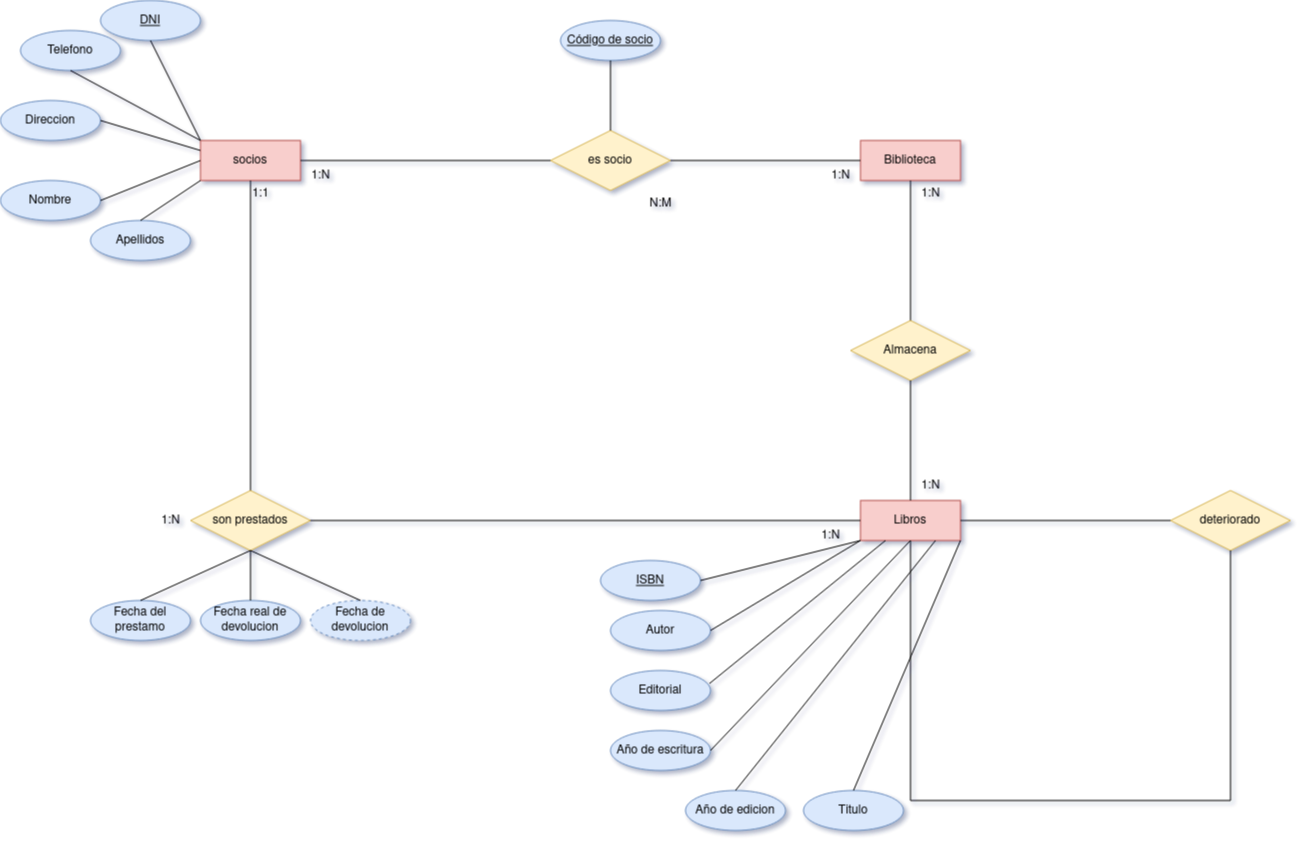

The diagram above was exported from draw.io. Its source (the exported page's mxGraphModel, read from the mxfile embedded in the PNG):
<mxGraphModel dx="2876" dy="1136" grid="1" gridSize="10" guides="1" tooltips="1" connect="1" arrows="1" fold="1" page="1" pageScale="1" pageWidth="827" pageHeight="1169" background="none" math="0" shadow="1">
  <root>
    <mxCell id="0" />
    <mxCell id="1" parent="0" />
    <mxCell id="L69CoDqtYdRh3dObKt-w-2" value="socios" style="whiteSpace=wrap;html=1;align=center;fillColor=#f8cecc;strokeColor=#b85450;" parent="1" vertex="1">
      <mxGeometry x="-190" y="260" width="100" height="40" as="geometry" />
    </mxCell>
    <mxCell id="L69CoDqtYdRh3dObKt-w-3" value="Biblioteca" style="whiteSpace=wrap;html=1;align=center;fillColor=#f8cecc;strokeColor=#b85450;" parent="1" vertex="1">
      <mxGeometry x="470" y="260" width="100" height="40" as="geometry" />
    </mxCell>
    <mxCell id="L69CoDqtYdRh3dObKt-w-5" value="DNI" style="ellipse;whiteSpace=wrap;html=1;align=center;fontStyle=4;fillColor=#dae8fc;strokeColor=#6c8ebf;" parent="1" vertex="1">
      <mxGeometry x="-290" y="120" width="100" height="40" as="geometry" />
    </mxCell>
    <mxCell id="L69CoDqtYdRh3dObKt-w-7" value="Nombre" style="ellipse;whiteSpace=wrap;html=1;align=center;fillColor=#dae8fc;strokeColor=#6c8ebf;" parent="1" vertex="1">
      <mxGeometry x="-390" y="300" width="100" height="40" as="geometry" />
    </mxCell>
    <mxCell id="L69CoDqtYdRh3dObKt-w-8" value="es socio" style="shape=rhombus;perimeter=rhombusPerimeter;whiteSpace=wrap;html=1;align=center;fillColor=#fff2cc;strokeColor=#d6b656;" parent="1" vertex="1">
      <mxGeometry x="160" y="250" width="120" height="60" as="geometry" />
    </mxCell>
    <mxCell id="L69CoDqtYdRh3dObKt-w-9" value="" style="endArrow=none;html=1;rounded=0;exitX=1;exitY=0.5;exitDx=0;exitDy=0;entryX=0;entryY=0.5;entryDx=0;entryDy=0;" parent="1" source="L69CoDqtYdRh3dObKt-w-2" target="L69CoDqtYdRh3dObKt-w-8" edge="1">
      <mxGeometry relative="1" as="geometry">
        <mxPoint x="330" y="390" as="sourcePoint" />
        <mxPoint x="490" y="390" as="targetPoint" />
      </mxGeometry>
    </mxCell>
    <mxCell id="L69CoDqtYdRh3dObKt-w-11" value="" style="endArrow=none;html=1;rounded=0;exitX=1;exitY=0.5;exitDx=0;exitDy=0;entryX=0;entryY=0.5;entryDx=0;entryDy=0;" parent="1" source="L69CoDqtYdRh3dObKt-w-8" target="L69CoDqtYdRh3dObKt-w-3" edge="1">
      <mxGeometry relative="1" as="geometry">
        <mxPoint x="210" y="390" as="sourcePoint" />
        <mxPoint x="370" y="390" as="targetPoint" />
      </mxGeometry>
    </mxCell>
    <mxCell id="L69CoDqtYdRh3dObKt-w-13" value="" style="endArrow=none;html=1;rounded=0;exitX=0.5;exitY=1;exitDx=0;exitDy=0;entryX=0;entryY=0;entryDx=0;entryDy=0;" parent="1" source="L69CoDqtYdRh3dObKt-w-5" target="L69CoDqtYdRh3dObKt-w-2" edge="1">
      <mxGeometry relative="1" as="geometry">
        <mxPoint x="170" y="390" as="sourcePoint" />
        <mxPoint x="330" y="390" as="targetPoint" />
      </mxGeometry>
    </mxCell>
    <mxCell id="L69CoDqtYdRh3dObKt-w-14" value="Apellidos" style="ellipse;whiteSpace=wrap;html=1;align=center;fillColor=#dae8fc;strokeColor=#6c8ebf;" parent="1" vertex="1">
      <mxGeometry x="-300" y="340" width="100" height="40" as="geometry" />
    </mxCell>
    <mxCell id="L69CoDqtYdRh3dObKt-w-15" value="Telefono" style="ellipse;whiteSpace=wrap;html=1;align=center;fillColor=#dae8fc;strokeColor=#6c8ebf;" parent="1" vertex="1">
      <mxGeometry x="-370" y="150" width="100" height="40" as="geometry" />
    </mxCell>
    <mxCell id="L69CoDqtYdRh3dObKt-w-16" value="Direccion" style="ellipse;whiteSpace=wrap;html=1;align=center;fillColor=#dae8fc;strokeColor=#6c8ebf;" parent="1" vertex="1">
      <mxGeometry x="-390" y="220" width="100" height="40" as="geometry" />
    </mxCell>
    <mxCell id="L69CoDqtYdRh3dObKt-w-18" value="" style="endArrow=none;html=1;rounded=0;exitX=1;exitY=0.5;exitDx=0;exitDy=0;entryX=0;entryY=0.25;entryDx=0;entryDy=0;" parent="1" source="L69CoDqtYdRh3dObKt-w-16" target="L69CoDqtYdRh3dObKt-w-2" edge="1">
      <mxGeometry relative="1" as="geometry">
        <mxPoint x="170" y="390" as="sourcePoint" />
        <mxPoint x="330" y="390" as="targetPoint" />
      </mxGeometry>
    </mxCell>
    <mxCell id="L69CoDqtYdRh3dObKt-w-20" value="" style="endArrow=none;html=1;rounded=0;exitX=0.5;exitY=1;exitDx=0;exitDy=0;entryX=0;entryY=0;entryDx=0;entryDy=0;" parent="1" source="L69CoDqtYdRh3dObKt-w-15" target="L69CoDqtYdRh3dObKt-w-2" edge="1">
      <mxGeometry relative="1" as="geometry">
        <mxPoint x="170" y="390" as="sourcePoint" />
        <mxPoint x="330" y="390" as="targetPoint" />
      </mxGeometry>
    </mxCell>
    <mxCell id="L69CoDqtYdRh3dObKt-w-21" value="Código de socio" style="ellipse;whiteSpace=wrap;html=1;align=center;fontStyle=4;fillColor=#dae8fc;strokeColor=#6c8ebf;" parent="1" vertex="1">
      <mxGeometry x="170" y="140" width="100" height="40" as="geometry" />
    </mxCell>
    <mxCell id="L69CoDqtYdRh3dObKt-w-22" value="" style="endArrow=none;html=1;rounded=0;exitX=0.5;exitY=1;exitDx=0;exitDy=0;entryX=0.5;entryY=0;entryDx=0;entryDy=0;" parent="1" source="L69CoDqtYdRh3dObKt-w-21" target="L69CoDqtYdRh3dObKt-w-8" edge="1">
      <mxGeometry relative="1" as="geometry">
        <mxPoint x="210" y="390" as="sourcePoint" />
        <mxPoint x="370" y="390" as="targetPoint" />
      </mxGeometry>
    </mxCell>
    <mxCell id="L69CoDqtYdRh3dObKt-w-23" value="" style="endArrow=none;html=1;rounded=0;entryX=0.5;entryY=1;entryDx=0;entryDy=0;" parent="1" target="L69CoDqtYdRh3dObKt-w-3" edge="1">
      <mxGeometry relative="1" as="geometry">
        <mxPoint x="520" y="470" as="sourcePoint" />
        <mxPoint x="300" y="470" as="targetPoint" />
      </mxGeometry>
    </mxCell>
    <mxCell id="L69CoDqtYdRh3dObKt-w-24" value="Almacena" style="shape=rhombus;perimeter=rhombusPerimeter;whiteSpace=wrap;html=1;align=center;fillColor=#fff2cc;strokeColor=#d6b656;" parent="1" vertex="1">
      <mxGeometry x="460" y="440" width="120" height="60" as="geometry" />
    </mxCell>
    <mxCell id="L69CoDqtYdRh3dObKt-w-25" value="Libros" style="whiteSpace=wrap;html=1;align=center;fillColor=#f8cecc;strokeColor=#b85450;" parent="1" vertex="1">
      <mxGeometry x="470" y="620" width="100" height="40" as="geometry" />
    </mxCell>
    <mxCell id="L69CoDqtYdRh3dObKt-w-26" value="" style="endArrow=none;html=1;rounded=0;entryX=0.5;entryY=0;entryDx=0;entryDy=0;exitX=0.5;exitY=1;exitDx=0;exitDy=0;" parent="1" source="L69CoDqtYdRh3dObKt-w-24" target="L69CoDqtYdRh3dObKt-w-25" edge="1">
      <mxGeometry relative="1" as="geometry">
        <mxPoint x="140" y="500" as="sourcePoint" />
        <mxPoint x="300" y="500" as="targetPoint" />
      </mxGeometry>
    </mxCell>
    <mxCell id="L69CoDqtYdRh3dObKt-w-27" value="" style="endArrow=none;html=1;rounded=0;exitX=0.5;exitY=1;exitDx=0;exitDy=0;entryX=0;entryY=0.5;entryDx=0;entryDy=0;" parent="1" source="L69CoDqtYdRh3dObKt-w-2" target="L69CoDqtYdRh3dObKt-w-25" edge="1">
      <mxGeometry relative="1" as="geometry">
        <mxPoint x="200" y="500" as="sourcePoint" />
        <mxPoint x="360" y="500" as="targetPoint" />
        <Array as="points">
          <mxPoint x="-140" y="640" />
        </Array>
      </mxGeometry>
    </mxCell>
    <mxCell id="L69CoDqtYdRh3dObKt-w-28" value="son prestados" style="shape=rhombus;perimeter=rhombusPerimeter;whiteSpace=wrap;html=1;align=center;fillColor=#fff2cc;strokeColor=#d6b656;" parent="1" vertex="1">
      <mxGeometry x="-200" y="610" width="120" height="60" as="geometry" />
    </mxCell>
    <mxCell id="L69CoDqtYdRh3dObKt-w-29" value="1:N" style="text;html=1;align=center;verticalAlign=middle;resizable=0;points=[];autosize=1;strokeColor=none;fillColor=none;" parent="1" vertex="1">
      <mxGeometry x="430" y="280" width="40" height="30" as="geometry" />
    </mxCell>
    <mxCell id="L69CoDqtYdRh3dObKt-w-30" value="1:N" style="text;html=1;align=center;verticalAlign=middle;resizable=0;points=[];autosize=1;strokeColor=none;fillColor=none;" parent="1" vertex="1">
      <mxGeometry x="-90" y="280" width="40" height="30" as="geometry" />
    </mxCell>
    <mxCell id="L69CoDqtYdRh3dObKt-w-31" value="N:M " style="text;html=1;align=center;verticalAlign=middle;resizable=0;points=[];autosize=1;strokeColor=none;fillColor=none;" parent="1" vertex="1">
      <mxGeometry x="245" y="308" width="50" height="30" as="geometry" />
    </mxCell>
    <mxCell id="L69CoDqtYdRh3dObKt-w-32" value="1:N" style="text;html=1;align=center;verticalAlign=middle;resizable=0;points=[];autosize=1;strokeColor=none;fillColor=none;" parent="1" vertex="1">
      <mxGeometry x="520" y="590" width="40" height="30" as="geometry" />
    </mxCell>
    <mxCell id="L69CoDqtYdRh3dObKt-w-33" value="1:N" style="text;html=1;align=center;verticalAlign=middle;resizable=0;points=[];autosize=1;strokeColor=none;fillColor=none;" parent="1" vertex="1">
      <mxGeometry x="520" y="298" width="40" height="30" as="geometry" />
    </mxCell>
    <mxCell id="L69CoDqtYdRh3dObKt-w-35" value="1:1" style="text;html=1;align=center;verticalAlign=middle;resizable=0;points=[];autosize=1;strokeColor=none;fillColor=none;" parent="1" vertex="1">
      <mxGeometry x="-150" y="298" width="40" height="30" as="geometry" />
    </mxCell>
    <mxCell id="L69CoDqtYdRh3dObKt-w-36" value="1:N" style="text;html=1;align=center;verticalAlign=middle;resizable=0;points=[];autosize=1;strokeColor=none;fillColor=none;" parent="1" vertex="1">
      <mxGeometry x="420" y="640" width="40" height="30" as="geometry" />
    </mxCell>
    <mxCell id="L69CoDqtYdRh3dObKt-w-37" value="1:N" style="text;html=1;align=center;verticalAlign=middle;resizable=0;points=[];autosize=1;strokeColor=none;fillColor=none;" parent="1" vertex="1">
      <mxGeometry x="-240" y="625" width="40" height="30" as="geometry" />
    </mxCell>
    <mxCell id="L69CoDqtYdRh3dObKt-w-41" value="" style="endArrow=none;html=1;rounded=0;exitX=1;exitY=0.5;exitDx=0;exitDy=0;entryX=0;entryY=0.5;entryDx=0;entryDy=0;" parent="1" source="L69CoDqtYdRh3dObKt-w-7" target="L69CoDqtYdRh3dObKt-w-2" edge="1">
      <mxGeometry relative="1" as="geometry">
        <mxPoint x="200" y="290" as="sourcePoint" />
        <mxPoint x="360" y="290" as="targetPoint" />
      </mxGeometry>
    </mxCell>
    <mxCell id="L69CoDqtYdRh3dObKt-w-42" value="" style="endArrow=none;html=1;rounded=0;exitX=0.5;exitY=0;exitDx=0;exitDy=0;entryX=0;entryY=1;entryDx=0;entryDy=0;" parent="1" source="L69CoDqtYdRh3dObKt-w-14" target="L69CoDqtYdRh3dObKt-w-2" edge="1">
      <mxGeometry relative="1" as="geometry">
        <mxPoint x="200" y="290" as="sourcePoint" />
        <mxPoint x="360" y="290" as="targetPoint" />
      </mxGeometry>
    </mxCell>
    <mxCell id="8futymrEHcXsR9pTinAX-1" value="Autor" style="ellipse;whiteSpace=wrap;html=1;align=center;fillColor=#dae8fc;strokeColor=#6c8ebf;" parent="1" vertex="1">
      <mxGeometry x="220" y="730" width="100" height="40" as="geometry" />
    </mxCell>
    <mxCell id="8futymrEHcXsR9pTinAX-2" value="Año de escritura" style="ellipse;whiteSpace=wrap;html=1;align=center;fillColor=#dae8fc;strokeColor=#6c8ebf;" parent="1" vertex="1">
      <mxGeometry x="220" y="850" width="100" height="40" as="geometry" />
    </mxCell>
    <mxCell id="8futymrEHcXsR9pTinAX-3" value="Editorial" style="ellipse;whiteSpace=wrap;html=1;align=center;fillColor=#dae8fc;strokeColor=#6c8ebf;" parent="1" vertex="1">
      <mxGeometry x="220" y="790" width="100" height="40" as="geometry" />
    </mxCell>
    <mxCell id="8futymrEHcXsR9pTinAX-4" value="Titulo" style="ellipse;whiteSpace=wrap;html=1;align=center;fillColor=#dae8fc;strokeColor=#6c8ebf;" parent="1" vertex="1">
      <mxGeometry x="413" y="910" width="100" height="40" as="geometry" />
    </mxCell>
    <mxCell id="8futymrEHcXsR9pTinAX-5" value="Año de edicion" style="ellipse;whiteSpace=wrap;html=1;align=center;fillColor=#dae8fc;strokeColor=#6c8ebf;" parent="1" vertex="1">
      <mxGeometry x="295" y="910" width="100" height="40" as="geometry" />
    </mxCell>
    <mxCell id="8futymrEHcXsR9pTinAX-6" value="" style="endArrow=none;html=1;rounded=0;entryX=0;entryY=1;entryDx=0;entryDy=0;exitX=1;exitY=0.5;exitDx=0;exitDy=0;" parent="1" source="8futymrEHcXsR9pTinAX-1" target="L69CoDqtYdRh3dObKt-w-25" edge="1">
      <mxGeometry relative="1" as="geometry">
        <mxPoint x="110" y="580" as="sourcePoint" />
        <mxPoint x="270" y="580" as="targetPoint" />
      </mxGeometry>
    </mxCell>
    <mxCell id="8futymrEHcXsR9pTinAX-7" value="" style="endArrow=none;html=1;rounded=0;entryX=0.25;entryY=1;entryDx=0;entryDy=0;exitX=0.99;exitY=0.325;exitDx=0;exitDy=0;exitPerimeter=0;" parent="1" source="8futymrEHcXsR9pTinAX-3" target="L69CoDqtYdRh3dObKt-w-25" edge="1">
      <mxGeometry relative="1" as="geometry">
        <mxPoint x="110" y="580" as="sourcePoint" />
        <mxPoint x="270" y="580" as="targetPoint" />
      </mxGeometry>
    </mxCell>
    <mxCell id="8futymrEHcXsR9pTinAX-8" value="" style="endArrow=none;html=1;rounded=0;entryX=0.5;entryY=1;entryDx=0;entryDy=0;exitX=1;exitY=0.5;exitDx=0;exitDy=0;" parent="1" source="8futymrEHcXsR9pTinAX-2" target="L69CoDqtYdRh3dObKt-w-25" edge="1">
      <mxGeometry relative="1" as="geometry">
        <mxPoint x="110" y="580" as="sourcePoint" />
        <mxPoint x="270" y="580" as="targetPoint" />
      </mxGeometry>
    </mxCell>
    <mxCell id="8futymrEHcXsR9pTinAX-9" value="" style="endArrow=none;html=1;rounded=0;entryX=0.5;entryY=0;entryDx=0;entryDy=0;exitX=0.75;exitY=1;exitDx=0;exitDy=0;" parent="1" source="L69CoDqtYdRh3dObKt-w-25" target="8futymrEHcXsR9pTinAX-5" edge="1">
      <mxGeometry relative="1" as="geometry">
        <mxPoint x="110" y="580" as="sourcePoint" />
        <mxPoint x="270" y="580" as="targetPoint" />
      </mxGeometry>
    </mxCell>
    <mxCell id="8futymrEHcXsR9pTinAX-10" value="" style="endArrow=none;html=1;rounded=0;entryX=0.5;entryY=0;entryDx=0;entryDy=0;exitX=1;exitY=1;exitDx=0;exitDy=0;" parent="1" source="L69CoDqtYdRh3dObKt-w-25" target="8futymrEHcXsR9pTinAX-4" edge="1">
      <mxGeometry relative="1" as="geometry">
        <mxPoint x="110" y="580" as="sourcePoint" />
        <mxPoint x="270" y="580" as="targetPoint" />
      </mxGeometry>
    </mxCell>
    <mxCell id="8futymrEHcXsR9pTinAX-11" value="Fecha del prestamo " style="ellipse;whiteSpace=wrap;html=1;align=center;fillColor=#dae8fc;strokeColor=#6c8ebf;" parent="1" vertex="1">
      <mxGeometry x="-300" y="720" width="100" height="40" as="geometry" />
    </mxCell>
    <mxCell id="8futymrEHcXsR9pTinAX-13" value="Fecha de devolucion" style="ellipse;whiteSpace=wrap;html=1;align=center;dashed=1;fillColor=#dae8fc;strokeColor=#6c8ebf;" parent="1" vertex="1">
      <mxGeometry x="-80" y="720" width="100" height="40" as="geometry" />
    </mxCell>
    <mxCell id="8futymrEHcXsR9pTinAX-14" value="" style="endArrow=none;html=1;rounded=0;exitX=0.5;exitY=0;exitDx=0;exitDy=0;entryX=0.5;entryY=1;entryDx=0;entryDy=0;" parent="1" source="8futymrEHcXsR9pTinAX-13" target="L69CoDqtYdRh3dObKt-w-28" edge="1">
      <mxGeometry relative="1" as="geometry">
        <mxPoint x="190" y="540" as="sourcePoint" />
        <mxPoint x="350" y="540" as="targetPoint" />
      </mxGeometry>
    </mxCell>
    <mxCell id="8futymrEHcXsR9pTinAX-15" value="" style="endArrow=none;html=1;rounded=0;exitX=0.5;exitY=0;exitDx=0;exitDy=0;entryX=0.5;entryY=1;entryDx=0;entryDy=0;" parent="1" source="8futymrEHcXsR9pTinAX-11" target="L69CoDqtYdRh3dObKt-w-28" edge="1">
      <mxGeometry relative="1" as="geometry">
        <mxPoint x="190" y="540" as="sourcePoint" />
        <mxPoint x="350" y="540" as="targetPoint" />
      </mxGeometry>
    </mxCell>
    <mxCell id="8futymrEHcXsR9pTinAX-20" value="Fecha real de devolucion" style="ellipse;whiteSpace=wrap;html=1;align=center;fillColor=#dae8fc;strokeColor=#6c8ebf;" parent="1" vertex="1">
      <mxGeometry x="-190" y="720" width="100" height="40" as="geometry" />
    </mxCell>
    <mxCell id="8futymrEHcXsR9pTinAX-21" value="" style="endArrow=none;html=1;rounded=0;exitX=0.5;exitY=0;exitDx=0;exitDy=0;" parent="1" source="8futymrEHcXsR9pTinAX-20" target="L69CoDqtYdRh3dObKt-w-28" edge="1">
      <mxGeometry relative="1" as="geometry">
        <mxPoint x="150" y="550" as="sourcePoint" />
        <mxPoint x="310" y="550" as="targetPoint" />
      </mxGeometry>
    </mxCell>
    <mxCell id="5xt5ue-OPmblsloS0pg2-1" value="ISBN" style="ellipse;whiteSpace=wrap;html=1;align=center;fontStyle=4;fillColor=#dae8fc;strokeColor=#6c8ebf;" parent="1" vertex="1">
      <mxGeometry x="210" y="680" width="100" height="40" as="geometry" />
    </mxCell>
    <mxCell id="5xt5ue-OPmblsloS0pg2-2" value="" style="endArrow=none;html=1;rounded=0;entryX=1;entryY=0.5;entryDx=0;entryDy=0;exitX=0;exitY=1;exitDx=0;exitDy=0;" parent="1" source="L69CoDqtYdRh3dObKt-w-25" target="5xt5ue-OPmblsloS0pg2-1" edge="1">
      <mxGeometry relative="1" as="geometry">
        <mxPoint x="140" y="600" as="sourcePoint" />
        <mxPoint x="300" y="600" as="targetPoint" />
      </mxGeometry>
    </mxCell>
    <mxCell id="N1de3nFe48ea3LDoyrnM-1" value="deteriorado" style="shape=rhombus;perimeter=rhombusPerimeter;whiteSpace=wrap;html=1;align=center;fillColor=#fff2cc;strokeColor=#d6b656;" vertex="1" parent="1">
      <mxGeometry x="780" y="610" width="120" height="60" as="geometry" />
    </mxCell>
    <mxCell id="N1de3nFe48ea3LDoyrnM-2" value="" style="endArrow=none;html=1;rounded=0;entryX=0;entryY=0.5;entryDx=0;entryDy=0;exitX=1;exitY=0.5;exitDx=0;exitDy=0;" edge="1" parent="1" source="L69CoDqtYdRh3dObKt-w-25" target="N1de3nFe48ea3LDoyrnM-1">
      <mxGeometry relative="1" as="geometry">
        <mxPoint x="150" y="540" as="sourcePoint" />
        <mxPoint x="310" y="540" as="targetPoint" />
      </mxGeometry>
    </mxCell>
    <mxCell id="IQVY-GrKhQ-n_wF7xgAV-1" value="" style="endArrow=none;html=1;rounded=0;entryX=0.5;entryY=1;entryDx=0;entryDy=0;exitX=0.5;exitY=1;exitDx=0;exitDy=0;" edge="1" parent="1" source="L69CoDqtYdRh3dObKt-w-25" target="N1de3nFe48ea3LDoyrnM-1">
      <mxGeometry relative="1" as="geometry">
        <mxPoint x="150" y="540" as="sourcePoint" />
        <mxPoint x="310" y="540" as="targetPoint" />
        <Array as="points">
          <mxPoint x="520" y="920" />
          <mxPoint x="840" y="920" />
        </Array>
      </mxGeometry>
    </mxCell>
  </root>
</mxGraphModel>